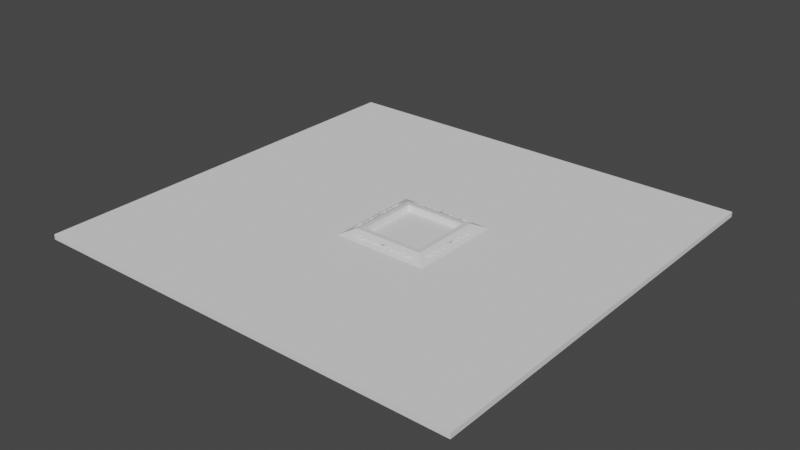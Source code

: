# Source: teleporter.blend  (saved by Blender 2.90.8; exported with 4.5.12 LTS)
import bpy
from mathutils import Matrix  # noqa: F401  (used for matrix-valued properties, if any)

bpy.ops.wm.read_factory_settings(use_empty=True)
scene = bpy.context.scene
scene.name = 'Scene'

# ---- collections
col_collection = bpy.data.collections.new('Collection'); scene.collection.children.link(col_collection)

# ---- materials (node trees are filled in below, after node groups)
mat_material = bpy.data.materials.new('Material')
mat_material.alpha_threshold = 0.0
mat_material.use_transparent_shadow = False
mat_material.line_color = (0.0, 0.0, 0.0, 1.0)

# ---- material node trees
mat_material.use_nodes = True; mat_material.node_tree.nodes.clear()
_N = mat_material.node_tree.nodes; _L = mat_material.node_tree.links
n0 = _N.new('ShaderNodeOutputMaterial'); n0.name = 'Material Output'; n0.location = (300, 300)
n1 = _N.new('ShaderNodeBsdfPrincipled'); n1.name = 'Principled BSDF'; n1.location = (10, 300)
n1.distribution = 'GGX'
n1.subsurface_method = 'BURLEY'
n1.inputs[2].default_value = 0.4
n1.inputs[3].default_value = 1.45
n1.inputs[27].default_value = (0.0, 0.0, 0.0, 1.0)
n1.inputs[28].default_value = 1.0
_L.new(n1.outputs[0], n0.inputs[0])
n0.is_active_output = True

# ---- world
world_world = bpy.data.worlds.new('World'); scene.world = world_world
world_world.use_nodes = True; world_world.node_tree.nodes.clear()
_N = world_world.node_tree.nodes; _L = world_world.node_tree.links
n0 = _N.new('ShaderNodeOutputWorld'); n0.name = 'World Output'; n0.location = (300, 300)
n1 = _N.new('ShaderNodeBackground'); n1.name = 'Background'; n1.location = (10, 300)
n1.inputs[0].default_value = (0.05088, 0.05088, 0.05088, 1.0)
_L.new(n1.outputs[0], n0.inputs[0])
n0.is_active_output = True
world_world.color = (0.05088, 0.05088, 0.05088)
world_world.use_sun_shadow = False
world_world.sun_shadow_jitter_overblur = 0.0

# ---- meshes
me_cube = bpy.data.meshes.new('Cube')
me_cube.from_pydata([(0.8372, 0.8372, -0.7182), (0.8324, 0.8324, -0.8173), (0.8372, -0.8372, -0.7182), (0.8324, -0.8324, -0.8173), (-0.8372, 0.8372, -0.7182), (-0.8324, 0.8324, -0.8173), (-0.8372, -0.8372, -0.7182), (-0.8324, -0.8324, -0.8173), (1.0, -1.0, -0.5349), (-1.0, -1.0, -0.5349), (1.0, 1.0, -0.5349), (-1.0, 1.0, -0.5349), (0.8669, -0.8669, -0.5349), (-0.8669, -0.8669, -0.5349), (0.8669, 0.8669, -0.5349), (-0.8669, 0.8669, -0.5349), (-1.0, 1.0, -1.0), (-1.0, -1.0, -1.0), (1.0, 1.0, -1.0), (1.0, -1.0, -1.0), (-0.8662, 0.8662, -1.0), (-0.8662, -0.8662, -1.0), (0.8662, 0.8662, -1.0), (0.8662, -0.8662, -1.0), (-1.0, 0.0, -1.0), (1.0, 0.0, -0.5349), (-1.0, 0.0, -0.5349), (1.0, 0.0, -1.0), (0.8669, 0.0, -0.5349), (-0.8669, 0.0, -0.5349), (0.8372, 0.0, -0.7182), (-0.8372, 0.0, -0.7182), (-0.8662, 0.0, -1.0), (0.8662, 0.0, -1.0), (-0.8324, 0.0, -0.8173), (0.8324, 0.0, -0.8173), (0.0, 1.0, -1.0), (0.0, -1.0, -0.5349), (0.0, -1.0, -1.0), (0.0, 1.0, -0.5349), (0.0, -0.8669, -0.5349), (0.0, 0.8669, -0.5349), (0.0, -0.8372, -0.7182), (0.0, 0.8372, -0.7182), (0.0, 0.8662, -1.0), (0.0, -0.8662, -1.0), (0.0, 0.8324, -0.8173), (0.0, -0.8324, -0.8173), (1.335, 1.335, -0.8333), (-1.335, -1.335, -0.8333), (1.335, -1.335, -0.8333), (-1.335, 1.335, -0.8333), (1.335, 0.0, -0.8333), (-1.335, 0.0, -0.8333), (0.0, 1.335, -0.8333), (0.0, -1.335, -0.8333), (-1.335, -1.335, -0.6874), (1.335, 1.335, -0.6874), (1.335, -1.335, -0.6874), (-1.335, 1.335, -0.6874), (1.335, 0.0, -0.6874), (-1.335, 0.0, -0.6874), (0.0, 1.335, -0.6874), (0.0, -1.335, -0.6874)], [], [(40, 13, 9, 37), (28, 12, 8, 25), (29, 15, 11, 26), (41, 14, 10, 39), (42, 6, 13, 40), (30, 2, 12, 28), (31, 4, 15, 29), (43, 0, 14, 41), (32, 21, 17, 24), (44, 20, 16, 36), (45, 23, 19, 38), (33, 22, 18, 27), (34, 7, 21, 32), (46, 5, 20, 44), (47, 3, 23, 45), (35, 1, 22, 33), (3, 35, 33, 23), (5, 34, 32, 20), (23, 33, 27, 19), (20, 32, 24, 16), (6, 31, 29, 13), (0, 30, 28, 14), (13, 29, 26, 9), (14, 28, 25, 10), (7, 47, 45, 21), (1, 46, 44, 22), (21, 45, 38, 17), (22, 44, 36, 18), (4, 43, 41, 15), (2, 42, 40, 12), (15, 41, 39, 11), (12, 40, 37, 8), (19, 50, 55, 38), (16, 51, 54, 36), (17, 49, 53, 24), (18, 48, 52, 27), (36, 54, 48, 18), (27, 52, 50, 19), (24, 53, 51, 16), (38, 55, 49, 17), (50, 58, 63, 55), (51, 59, 62, 54), (49, 56, 61, 53), (48, 57, 60, 52), (54, 62, 57, 48), (52, 60, 58, 50), (53, 61, 59, 51), (55, 63, 56, 49), (37, 9, 56, 63), (26, 11, 59, 61), (39, 10, 57, 62), (10, 25, 60, 57), (11, 39, 62, 59), (25, 8, 58, 60), (8, 37, 63, 58), (9, 26, 61, 56)])
_uv = me_cube.uv_layers.new(name='UVMap')
_uv.uv.foreach_set('vector', [0.75, 0.7334, 0.8584, 0.7334, 0.875, 0.75, 0.75, 0.75, 0.6416, 0.625, 0.6416, 0.7334, 0.625, 0.75, 0.625, 0.625, 0.8584, 0.625, 0.8584, 0.5166, 0.875, 0.5, 0.875, 0.625, 0.75, 0.5166, 0.6416, 0.5166, 0.625, 0.5, 0.75, 0.5, 0.75, 0.7297, 0.8547, 0.7297, 0.8584, 0.7334, 0.75, 0.7334, 0.6453, 0.625, 0.6453, 0.7297, 0.6416, 0.7334, 0.6416, 0.625, 0.8547, 0.625, 0.8547, 0.5203, 0.8584, 0.5166, 0.8584, 0.625, 0.75, 0.5203, 0.6453, 0.5203, 0.6416, 0.5166, 0.75, 0.5166, 0.1417, 0.625, 0.1417, 0.7333, 0.125, 0.75, 0.125, 0.625, 0.25, 0.5167, 0.1417, 0.5167, 0.125, 0.5, 0.25, 0.5, 0.25, 0.7333, 0.3583, 0.7333, 0.375, 0.75, 0.25, 0.75, 0.3583, 0.625, 0.3583, 0.5167, 0.375, 0.5, 0.375, 0.625, 0.1459, 0.625, 0.1459, 0.7291, 0.1417, 0.7333, 0.1417, 0.625, 0.25, 0.5209, 0.1459, 0.5209, 0.1417, 0.5167, 0.25, 0.5167, 0.25, 0.7291, 0.3541, 0.7291, 0.3583, 0.7333, 0.25, 0.7333, 0.3541, 0.625, 0.3541, 0.5209, 0.3583, 0.5167, 0.3583, 0.625, 0.3541, 0.7291, 0.3541, 0.625, 0.3583, 0.625, 0.3583, 0.7333, 0.1459, 0.5209, 0.1459, 0.625, 0.1417, 0.625, 0.1417, 0.5167, 0.3583, 0.7333, 0.3583, 0.625, 0.375, 0.625, 0.375, 0.75, 0.1417, 0.5167, 0.1417, 0.625, 0.125, 0.625, 0.125, 0.5, 0.8547, 0.7297, 0.8547, 0.625, 0.8584, 0.625, 0.8584, 0.7334, 0.6453, 0.5203, 0.6453, 0.625, 0.6416, 0.625, 0.6416, 0.5166, 0.8584, 0.7334, 0.8584, 0.625, 0.875, 0.625, 0.875, 0.75, 0.6416, 0.5166, 0.6416, 0.625, 0.625, 0.625, 0.625, 0.5, 0.1459, 0.7291, 0.25, 0.7291, 0.25, 0.7333, 0.1417, 0.7333, 0.3541, 0.5209, 0.25, 0.5209, 0.25, 0.5167, 0.3583, 0.5167, 0.1417, 0.7333, 0.25, 0.7333, 0.25, 0.75, 0.125, 0.75, 0.3583, 0.5167, 0.25, 0.5167, 0.25, 0.5, 0.375, 0.5, 0.8547, 0.5203, 0.75, 0.5203, 0.75, 0.5166, 0.8584, 0.5166, 0.6453, 0.7297, 0.75, 0.7297, 0.75, 0.7334, 0.6416, 0.7334, 0.8584, 0.5166, 0.75, 0.5166, 0.75, 0.5, 0.875, 0.5, 0.6416, 0.7334, 0.75, 0.7334, 0.75, 0.75, 0.625, 0.75, 0.375, 0.75, 0.4744, 0.75, 0.4744, 0.875, 0.375, 0.875, 0.375, 0.25, 0.4744, 0.25, 0.4744, 0.375, 0.375, 0.375, 0.375, 0.0, 0.4744, 0.0, 0.4744, 0.125, 0.375, 0.125, 0.375, 0.5, 0.4744, 0.5, 0.4744, 0.625, 0.375, 0.625, 0.375, 0.375, 0.4744, 0.375, 0.4744, 0.5, 0.375, 0.5, 0.375, 0.625, 0.4744, 0.625, 0.4744, 0.75, 0.375, 0.75, 0.375, 0.125, 0.4744, 0.125, 0.4744, 0.25, 0.375, 0.25, 0.375, 0.875, 0.4744, 0.875, 0.4744, 1.0, 0.375, 1.0, 0.4744, 0.75, 0.5332, 0.75, 0.5332, 0.875, 0.4744, 0.875, 0.4744, 0.25, 0.5332, 0.25, 0.5332, 0.375, 0.4744, 0.375, 0.4744, 0.0, 0.5332, 0.0, 0.5332, 0.125, 0.4744, 0.125, 0.4744, 0.5, 0.5332, 0.5, 0.5332, 0.625, 0.4744, 0.625, 0.4744, 0.375, 0.5332, 0.375, 0.5332, 0.5, 0.4744, 0.5, 0.4744, 0.625, 0.5332, 0.625, 0.5332, 0.75, 0.4744, 0.75, 0.4744, 0.125, 0.5332, 0.125, 0.5332, 0.25, 0.4744, 0.25, 0.4744, 0.875, 0.5332, 0.875, 0.5332, 1.0, 0.4744, 1.0, 0.625, 0.875, 0.625, 1.0, 0.5332, 1.0, 0.5332, 0.875, 0.625, 0.125, 0.625, 0.25, 0.5332, 0.25, 0.5332, 0.125, 0.625, 0.375, 0.625, 0.5, 0.5332, 0.5, 0.5332, 0.375, 0.625, 0.5, 0.625, 0.625, 0.5332, 0.625, 0.5332, 0.5, 0.625, 0.25, 0.625, 0.375, 0.5332, 0.375, 0.5332, 0.25, 0.625, 0.625, 0.625, 0.75, 0.5332, 0.75, 0.5332, 0.625, 0.625, 0.75, 0.625, 0.875, 0.5332, 0.875, 0.5332, 0.75, 0.625, 0.0, 0.625, 0.125, 0.5332, 0.125, 0.5332, 0.0])
me_cube.materials.append(mat_material)
me_cube.use_remesh_preserve_volume = False
me_cube.use_remesh_preserve_attributes = False
me_cube.use_mirror_vertex_groups = False
me_cube.update()
me_cube_001 = bpy.data.meshes.new('Cube.001')
me_cube_001.from_pydata([(0.0009035, -2.003, -1.932), (0.0009035, -2.003, -1.743), (0.0009035, -0.003206, -1.932), (0.0009035, -0.003206, -1.743), (2.001, -2.003, -1.932), (2.001, -2.003, -1.743), (2.001, -0.003206, -1.932), (2.001, -0.003206, -1.743)], [], [(0, 1, 3, 2), (2, 3, 7, 6), (6, 7, 5, 4), (4, 5, 1, 0), (2, 6, 4, 0), (7, 3, 1, 5)])
_uv = me_cube_001.uv_layers.new(name='UVMap')
_uv.uv.foreach_set('vector', [0.375, 0.0, 0.625, 0.0, 0.625, 0.25, 0.375, 0.25, 0.375, 0.25, 0.625, 0.25, 0.625, 0.5, 0.375, 0.5, 0.375, 0.5, 0.625, 0.5, 0.625, 0.75, 0.375, 0.75, 0.375, 0.75, 0.625, 0.75, 0.625, 1.0, 0.375, 1.0, 0.125, 0.5, 0.375, 0.5, 0.375, 0.75, 0.125, 0.75, 0.625, 0.5, 0.875, 0.5, 0.875, 0.75, 0.625, 0.75])
me_cube_001.use_remesh_fix_poles = True
me_cube_001.use_remesh_preserve_attributes = False
me_cube_001.use_mirror_vertex_groups = False
me_cube_001.update()
me_cube_002 = bpy.data.meshes.new('Cube.002')
me_cube_002.from_pydata([(0.0009035, -2.003, -1.932), (0.0009035, -2.003, -1.743), (0.0009035, -0.003206, -1.932), (0.0009035, -0.003206, -1.743), (2.001, -2.003, -1.932), (2.001, -2.003, -1.743), (2.001, -0.003206, -1.932), (2.001, -0.003206, -1.743)], [], [(0, 1, 3, 2), (2, 3, 7, 6), (6, 7, 5, 4), (4, 5, 1, 0), (2, 6, 4, 0), (7, 3, 1, 5)])
_uv = me_cube_002.uv_layers.new(name='UVMap')
_uv.uv.foreach_set('vector', [0.375, 0.0, 0.625, 0.0, 0.625, 0.25, 0.375, 0.25, 0.375, 0.25, 0.625, 0.25, 0.625, 0.5, 0.375, 0.5, 0.375, 0.5, 0.625, 0.5, 0.625, 0.75, 0.375, 0.75, 0.375, 0.75, 0.625, 0.75, 0.625, 1.0, 0.375, 1.0, 0.125, 0.5, 0.375, 0.5, 0.375, 0.75, 0.125, 0.75, 0.625, 0.5, 0.875, 0.5, 0.875, 0.75, 0.625, 0.75])
me_cube_002.use_remesh_fix_poles = True
me_cube_002.use_remesh_preserve_attributes = False
me_cube_002.use_mirror_vertex_groups = False
me_cube_002.update()
me_cube_003 = bpy.data.meshes.new('Cube.003')
me_cube_003.from_pydata([(0.0009035, -2.003, -1.932), (0.0009035, -2.003, -1.743), (0.0009035, -0.003206, -1.932), (0.0009035, -0.003206, -1.743), (2.001, -2.003, -1.932), (2.001, -2.003, -1.743), (2.001, -0.003206, -1.932), (2.001, -0.003206, -1.743)], [], [(0, 1, 3, 2), (2, 3, 7, 6), (6, 7, 5, 4), (4, 5, 1, 0), (2, 6, 4, 0), (7, 3, 1, 5)])
_uv = me_cube_003.uv_layers.new(name='UVMap')
_uv.uv.foreach_set('vector', [0.375, 0.0, 0.625, 0.0, 0.625, 0.25, 0.375, 0.25, 0.375, 0.25, 0.625, 0.25, 0.625, 0.5, 0.375, 0.5, 0.375, 0.5, 0.625, 0.5, 0.625, 0.75, 0.375, 0.75, 0.375, 0.75, 0.625, 0.75, 0.625, 1.0, 0.375, 1.0, 0.125, 0.5, 0.375, 0.5, 0.375, 0.75, 0.125, 0.75, 0.625, 0.5, 0.875, 0.5, 0.875, 0.75, 0.625, 0.75])
me_cube_003.use_remesh_fix_poles = True
me_cube_003.use_remesh_preserve_attributes = False
me_cube_003.use_mirror_vertex_groups = False
me_cube_003.update()
me_cube_004 = bpy.data.meshes.new('Cube.004')
me_cube_004.from_pydata([(0.0009035, -2.003, -1.932), (0.0009035, -2.003, -1.743), (0.0009035, -0.003206, -1.932), (0.0009035, -0.003206, -1.743), (2.001, -2.003, -1.932), (2.001, -2.003, -1.743), (2.001, -0.003206, -1.932), (2.001, -0.003206, -1.743)], [], [(0, 1, 3, 2), (2, 3, 7, 6), (6, 7, 5, 4), (4, 5, 1, 0), (2, 6, 4, 0), (7, 3, 1, 5)])
_uv = me_cube_004.uv_layers.new(name='UVMap')
_uv.uv.foreach_set('vector', [0.375, 0.0, 0.625, 0.0, 0.625, 0.25, 0.375, 0.25, 0.375, 0.25, 0.625, 0.25, 0.625, 0.5, 0.375, 0.5, 0.375, 0.5, 0.625, 0.5, 0.625, 0.75, 0.375, 0.75, 0.375, 0.75, 0.625, 0.75, 0.625, 1.0, 0.375, 1.0, 0.125, 0.5, 0.375, 0.5, 0.375, 0.75, 0.125, 0.75, 0.625, 0.5, 0.875, 0.5, 0.875, 0.75, 0.625, 0.75])
me_cube_004.use_remesh_fix_poles = True
me_cube_004.use_remesh_preserve_attributes = False
me_cube_004.use_mirror_vertex_groups = False
me_cube_004.update()
me_cube_005 = bpy.data.meshes.new('Cube.005')
me_cube_005.from_pydata([(-1.0, -0.199, -1.0), (-1.0, -0.199, 1.0), (-1.0, 1.0, -1.0), (-1.0, 1.0, 1.0), (1.0, -0.199, -1.0), (1.0, -0.199, 1.0), (1.0, 1.0, -1.0), (1.0, 1.0, 1.0), (-0.9141, 1.966, 1.0), (-0.9141, 1.966, -1.0), (0.9141, 1.732, -1.0), (0.9141, 1.732, 1.0), (0.4164, 2.831, 1.0), (0.4164, 2.831, -1.0), (2.244, 2.597, -1.0), (2.244, 2.597, 1.0), (1.076, 3.2, 1.0), (1.076, 3.2, -1.0), (3.076, 3.198, -1.0), (3.076, 3.198, 1.0), (1.254, 3.448, 1.0), (1.254, 3.448, -1.0), (2.91, 3.772, -1.0), (2.91, 3.772, 1.0), (-1.619, 4.711, 1.0), (-1.619, 4.711, -1.0), (0.3412, 4.826, -1.0), (0.3412, 4.826, 1.0), (-2.21, 5.753, 1.0), (-2.21, 5.753, -1.0), (-0.3209, 5.563, -1.0), (-0.3209, 5.563, 1.0), (-1.058, 7.19, 1.0), (-1.058, 7.19, -1.0), (0.5728, 6.856, -1.0), (0.5728, 6.856, 1.0), (0.9786, 7.955, 1.22), (0.8171, 7.96, -0.7604), (2.703, 7.785, -1.22), (2.865, 7.78, 0.7604), (1.708, 8.565, 1.102), (1.551, 8.553, -0.8789), (3.529, 8.585, -1.339), (3.686, 8.597, 0.6419), (1.589, 9.255, 0.9804), (1.448, 9.231, -1.0), (3.331, 9.409, -1.46), (3.472, 9.433, 0.5204), (0.2994, 10.42, 0.7713), (0.192, 10.38, -1.21), (1.772, 10.73, -1.67), (1.879, 10.76, 0.3113), (-2.366, 11.42, 0.5682), (-2.473, 11.39, -1.413), (-0.8938, 11.73, -1.873), (-0.7863, 11.77, 0.1083), (1.0, -0.199, -1.0), (1.0, -0.199, 1.0), (1.0, 1.0, -1.0), (1.0, 1.0, 1.0), (-1.0, -0.199, -1.0), (-1.0, -0.199, 1.0), (-1.0, 1.0, -1.0), (-1.0, 1.0, 1.0), (0.9141, 1.966, 1.0), (0.9141, 1.966, -1.0), (-0.9141, 1.732, -1.0), (-0.9141, 1.732, 1.0), (-0.4164, 2.831, 1.0), (-0.4164, 2.831, -1.0), (-2.244, 2.597, -1.0), (-2.244, 2.597, 1.0), (-1.076, 3.2, 1.0), (-1.076, 3.2, -1.0), (-3.076, 3.198, -1.0), (-3.076, 3.198, 1.0), (-1.254, 3.448, 1.0), (-1.254, 3.448, -1.0), (-2.91, 3.772, -1.0), (-2.91, 3.772, 1.0), (1.619, 4.711, 1.0), (1.619, 4.711, -1.0), (-0.3412, 4.826, -1.0), (-0.3412, 4.826, 1.0), (2.21, 5.753, 1.0), (2.21, 5.753, -1.0), (0.3209, 5.563, -1.0), (0.3209, 5.563, 1.0), (1.058, 7.19, 1.0), (1.058, 7.19, -1.0), (-0.5728, 6.856, -1.0), (-0.5728, 6.856, 1.0), (-0.9786, 7.955, 1.22), (-0.8171, 7.96, -0.7604), (-2.703, 7.785, -1.22), (-2.865, 7.78, 0.7604), (-1.708, 8.565, 1.102), (-1.551, 8.553, -0.8789), (-3.529, 8.585, -1.339), (-3.686, 8.597, 0.6419), (-1.589, 9.255, 0.9804), (-1.448, 9.231, -1.0), (-3.331, 9.409, -1.46), (-3.472, 9.433, 0.5204), (-0.2994, 10.42, 0.7713), (-0.192, 10.38, -1.21), (-1.772, 10.73, -1.67), (-1.879, 10.76, 0.3113), (2.366, 11.42, 0.5682), (2.473, 11.39, -1.413), (0.8938, 11.73, -1.873), (0.7863, 11.77, 0.1083), (-1.0, 0.199, -1.0), (-1.0, 0.199, 1.0), (-1.0, -1.0, -1.0), (-1.0, -1.0, 1.0), (1.0, 0.199, -1.0), (1.0, 0.199, 1.0), (1.0, -1.0, -1.0), (1.0, -1.0, 1.0), (-0.9141, -1.966, 1.0), (-0.9141, -1.966, -1.0), (0.9141, -1.732, -1.0), (0.9141, -1.732, 1.0), (0.4164, -2.831, 1.0), (0.4164, -2.831, -1.0), (2.244, -2.597, -1.0), (2.244, -2.597, 1.0), (1.076, -3.2, 1.0), (1.076, -3.2, -1.0), (3.076, -3.198, -1.0), (3.076, -3.198, 1.0), (1.254, -3.448, 1.0), (1.254, -3.448, -1.0), (2.91, -3.772, -1.0), (2.91, -3.772, 1.0), (-1.619, -4.711, 1.0), (-1.619, -4.711, -1.0), (0.3412, -4.826, -1.0), (0.3412, -4.826, 1.0), (-2.21, -5.753, 1.0), (-2.21, -5.753, -1.0), (-0.3209, -5.563, -1.0), (-0.3209, -5.563, 1.0), (-1.058, -7.19, 1.0), (-1.058, -7.19, -1.0), (0.5728, -6.856, -1.0), (0.5728, -6.856, 1.0), (0.9786, -7.955, 1.22), (0.8171, -7.96, -0.7604), (2.703, -7.785, -1.22), (2.865, -7.78, 0.7604), (1.708, -8.565, 1.102), (1.551, -8.553, -0.8789), (3.529, -8.585, -1.339), (3.686, -8.597, 0.6419), (1.589, -9.255, 0.9804), (1.448, -9.231, -1.0), (3.331, -9.409, -1.46), (3.472, -9.433, 0.5204), (0.2994, -10.42, 0.7713), (0.192, -10.38, -1.21), (1.772, -10.73, -1.67), (1.879, -10.76, 0.3113), (-2.366, -11.42, 0.5682), (-2.473, -11.39, -1.413), (-0.8938, -11.73, -1.873), (-0.7863, -11.77, 0.1083), (1.0, 0.199, -1.0), (1.0, 0.199, 1.0), (1.0, -1.0, -1.0), (1.0, -1.0, 1.0), (-1.0, 0.199, -1.0), (-1.0, 0.199, 1.0), (-1.0, -1.0, -1.0), (-1.0, -1.0, 1.0), (0.9141, -1.966, 1.0), (0.9141, -1.966, -1.0), (-0.9141, -1.732, -1.0), (-0.9141, -1.732, 1.0), (-0.4164, -2.831, 1.0), (-0.4164, -2.831, -1.0), (-2.244, -2.597, -1.0), (-2.244, -2.597, 1.0), (-1.076, -3.2, 1.0), (-1.076, -3.2, -1.0), (-3.076, -3.198, -1.0), (-3.076, -3.198, 1.0), (-1.254, -3.448, 1.0), (-1.254, -3.448, -1.0), (-2.91, -3.772, -1.0), (-2.91, -3.772, 1.0), (1.619, -4.711, 1.0), (1.619, -4.711, -1.0), (-0.3412, -4.826, -1.0), (-0.3412, -4.826, 1.0), (2.21, -5.753, 1.0), (2.21, -5.753, -1.0), (0.3209, -5.563, -1.0), (0.3209, -5.563, 1.0), (1.058, -7.19, 1.0), (1.058, -7.19, -1.0), (-0.5728, -6.856, -1.0), (-0.5728, -6.856, 1.0), (-0.9786, -7.955, 1.22), (-0.8171, -7.96, -0.7604), (-2.703, -7.785, -1.22), (-2.865, -7.78, 0.7604), (-1.708, -8.565, 1.102), (-1.551, -8.553, -0.8789), (-3.529, -8.585, -1.339), (-3.686, -8.597, 0.6419), (-1.589, -9.255, 0.9804), (-1.448, -9.231, -1.0), (-3.331, -9.409, -1.46), (-3.472, -9.433, 0.5204), (-0.2994, -10.42, 0.7713), (-0.192, -10.38, -1.21), (-1.772, -10.73, -1.67), (-1.879, -10.76, 0.3113), (2.366, -11.42, 0.5682), (2.473, -11.39, -1.413), (0.8938, -11.73, -1.873), (0.7863, -11.77, 0.1083)], [], [(0, 1, 3, 2), (7, 6, 10, 11), (6, 7, 5, 4), (4, 5, 1, 0), (2, 6, 4, 0), (7, 3, 1, 5), (11, 10, 14, 15), (6, 2, 9, 10), (3, 7, 11, 8), (2, 3, 8, 9), (12, 15, 19, 16), (10, 9, 13, 14), (8, 11, 15, 12), (9, 8, 12, 13), (17, 16, 20, 21), (13, 12, 16, 17), (15, 14, 18, 19), (14, 13, 17, 18), (23, 22, 26, 27), (19, 18, 22, 23), (18, 17, 21, 22), (16, 19, 23, 20), (24, 27, 31, 28), (22, 21, 25, 26), (20, 23, 27, 24), (21, 20, 24, 25), (31, 30, 34, 35), (25, 24, 28, 29), (27, 26, 30, 31), (26, 25, 29, 30), (34, 33, 37, 38), (30, 29, 33, 34), (28, 31, 35, 32), (29, 28, 32, 33), (36, 39, 43, 40), (32, 35, 39, 36), (33, 32, 36, 37), (35, 34, 38, 39), (43, 42, 46, 47), (37, 36, 40, 41), (39, 38, 42, 43), (38, 37, 41, 42), (44, 47, 51, 48), (42, 41, 45, 46), (40, 43, 47, 44), (41, 40, 44, 45), (48, 51, 55, 52), (45, 44, 48, 49), (47, 46, 50, 51), (46, 45, 49, 50), (53, 52, 55, 54), (49, 48, 52, 53), (51, 50, 54, 55), (50, 49, 53, 54), (56, 58, 59, 57), (63, 67, 66, 62), (62, 60, 61, 63), (60, 56, 57, 61), (58, 56, 60, 62), (63, 61, 57, 59), (67, 71, 70, 66), (62, 66, 65, 58), (59, 64, 67, 63), (58, 65, 64, 59), (68, 72, 75, 71), (66, 70, 69, 65), (64, 68, 71, 67), (65, 69, 68, 64), (73, 77, 76, 72), (69, 73, 72, 68), (71, 75, 74, 70), (70, 74, 73, 69), (79, 83, 82, 78), (75, 79, 78, 74), (74, 78, 77, 73), (72, 76, 79, 75), (80, 84, 87, 83), (78, 82, 81, 77), (76, 80, 83, 79), (77, 81, 80, 76), (87, 91, 90, 86), (81, 85, 84, 80), (83, 87, 86, 82), (82, 86, 85, 81), (90, 94, 93, 89), (86, 90, 89, 85), (84, 88, 91, 87), (85, 89, 88, 84), (92, 96, 99, 95), (88, 92, 95, 91), (89, 93, 92, 88), (91, 95, 94, 90), (99, 103, 102, 98), (93, 97, 96, 92), (95, 99, 98, 94), (94, 98, 97, 93), (100, 104, 107, 103), (98, 102, 101, 97), (96, 100, 103, 99), (97, 101, 100, 96), (104, 108, 111, 107), (101, 105, 104, 100), (103, 107, 106, 102), (102, 106, 105, 101), (109, 110, 111, 108), (105, 109, 108, 104), (107, 111, 110, 106), (106, 110, 109, 105), (112, 114, 115, 113), (119, 123, 122, 118), (118, 116, 117, 119), (116, 112, 113, 117), (114, 112, 116, 118), (119, 117, 113, 115), (123, 127, 126, 122), (118, 122, 121, 114), (115, 120, 123, 119), (114, 121, 120, 115), (124, 128, 131, 127), (122, 126, 125, 121), (120, 124, 127, 123), (121, 125, 124, 120), (129, 133, 132, 128), (125, 129, 128, 124), (127, 131, 130, 126), (126, 130, 129, 125), (135, 139, 138, 134), (131, 135, 134, 130), (130, 134, 133, 129), (128, 132, 135, 131), (136, 140, 143, 139), (134, 138, 137, 133), (132, 136, 139, 135), (133, 137, 136, 132), (143, 147, 146, 142), (137, 141, 140, 136), (139, 143, 142, 138), (138, 142, 141, 137), (146, 150, 149, 145), (142, 146, 145, 141), (140, 144, 147, 143), (141, 145, 144, 140), (148, 152, 155, 151), (144, 148, 151, 147), (145, 149, 148, 144), (147, 151, 150, 146), (155, 159, 158, 154), (149, 153, 152, 148), (151, 155, 154, 150), (150, 154, 153, 149), (156, 160, 163, 159), (154, 158, 157, 153), (152, 156, 159, 155), (153, 157, 156, 152), (160, 164, 167, 163), (157, 161, 160, 156), (159, 163, 162, 158), (158, 162, 161, 157), (165, 166, 167, 164), (161, 165, 164, 160), (163, 167, 166, 162), (162, 166, 165, 161), (168, 169, 171, 170), (175, 174, 178, 179), (174, 175, 173, 172), (172, 173, 169, 168), (170, 174, 172, 168), (175, 171, 169, 173), (179, 178, 182, 183), (174, 170, 177, 178), (171, 175, 179, 176), (170, 171, 176, 177), (180, 183, 187, 184), (178, 177, 181, 182), (176, 179, 183, 180), (177, 176, 180, 181), (185, 184, 188, 189), (181, 180, 184, 185), (183, 182, 186, 187), (182, 181, 185, 186), (191, 190, 194, 195), (187, 186, 190, 191), (186, 185, 189, 190), (184, 187, 191, 188), (192, 195, 199, 196), (190, 189, 193, 194), (188, 191, 195, 192), (189, 188, 192, 193), (199, 198, 202, 203), (193, 192, 196, 197), (195, 194, 198, 199), (194, 193, 197, 198), (202, 201, 205, 206), (198, 197, 201, 202), (196, 199, 203, 200), (197, 196, 200, 201), (204, 207, 211, 208), (200, 203, 207, 204), (201, 200, 204, 205), (203, 202, 206, 207), (211, 210, 214, 215), (205, 204, 208, 209), (207, 206, 210, 211), (206, 205, 209, 210), (212, 215, 219, 216), (210, 209, 213, 214), (208, 211, 215, 212), (209, 208, 212, 213), (216, 219, 223, 220), (213, 212, 216, 217), (215, 214, 218, 219), (214, 213, 217, 218), (221, 220, 223, 222), (217, 216, 220, 221), (219, 218, 222, 223), (218, 217, 221, 222)])
_k = {(0, 1): 1.0, (4, 5): 1.0, (0, 4): 1.0, (1, 5): 1.0, (56, 57): 1.0, (60, 61): 1.0, (56, 60): 1.0, (57, 61): 1.0, (112, 113): 1.0, (116, 117): 1.0, (112, 116): 1.0, (113, 117): 1.0, (168, 169): 1.0, (172, 173): 1.0, (168, 172): 1.0, (169, 173): 1.0}
me_cube_005.attributes.new('crease_edge', 'FLOAT', 'EDGE').data.foreach_set('value', [_k.get((min(e.vertices), max(e.vertices)), 0.0) for e in me_cube_005.edges])
_uv = me_cube_005.uv_layers.new(name='UVMap')
_uv.uv.foreach_set('vector', [0.375, 0.0, 0.625, 0.0, 0.625, 0.25, 0.375, 0.25, 0.625, 0.5, 0.375, 0.5, 0.375, 0.5, 0.625, 0.5, 0.375, 0.5, 0.625, 0.5, 0.625, 0.75, 0.375, 0.75, 0.375, 0.75, 0.625, 0.75, 0.625, 1.0, 0.375, 1.0, 0.125, 0.5, 0.375, 0.5, 0.375, 0.75, 0.125, 0.75, 0.625, 0.5, 0.875, 0.5, 0.875, 0.75, 0.625, 0.75, 0.625, 0.5, 0.375, 0.5, 0.375, 0.5, 0.625, 0.5, 0.375, 0.5, 0.125, 0.5, 0.125, 0.5, 0.375, 0.5, 0.875, 0.5, 0.625, 0.5, 0.625, 0.5, 0.875, 0.5, 0.375, 0.25, 0.625, 0.25, 0.625, 0.25, 0.375, 0.25, 0.875, 0.5, 0.625, 0.5, 0.625, 0.5, 0.875, 0.5, 0.375, 0.5, 0.125, 0.5, 0.125, 0.5, 0.375, 0.5, 0.875, 0.5, 0.625, 0.5, 0.625, 0.5, 0.875, 0.5, 0.375, 0.25, 0.625, 0.25, 0.625, 0.25, 0.375, 0.25, 0.375, 0.25, 0.625, 0.25, 0.625, 0.25, 0.375, 0.25, 0.375, 0.25, 0.625, 0.25, 0.625, 0.25, 0.375, 0.25, 0.625, 0.5, 0.375, 0.5, 0.375, 0.5, 0.625, 0.5, 0.375, 0.5, 0.125, 0.5, 0.125, 0.5, 0.375, 0.5, 0.625, 0.5, 0.375, 0.5, 0.375, 0.5, 0.625, 0.5, 0.625, 0.5, 0.375, 0.5, 0.375, 0.5, 0.625, 0.5, 0.375, 0.5, 0.125, 0.5, 0.125, 0.5, 0.375, 0.5, 0.875, 0.5, 0.625, 0.5, 0.625, 0.5, 0.875, 0.5, 0.875, 0.5, 0.625, 0.5, 0.625, 0.5, 0.875, 0.5, 0.375, 0.5, 0.125, 0.5, 0.125, 0.5, 0.375, 0.5, 0.875, 0.5, 0.625, 0.5, 0.625, 0.5, 0.875, 0.5, 0.375, 0.25, 0.625, 0.25, 0.625, 0.25, 0.375, 0.25, 0.625, 0.5, 0.375, 0.5, 0.375, 0.5, 0.625, 0.5, 0.375, 0.25, 0.625, 0.25, 0.625, 0.25, 0.375, 0.25, 0.625, 0.5, 0.375, 0.5, 0.375, 0.5, 0.625, 0.5, 0.375, 0.5, 0.125, 0.5, 0.125, 0.5, 0.375, 0.5, 0.375, 0.5, 0.125, 0.5, 0.125, 0.5, 0.375, 0.5, 0.375, 0.5, 0.125, 0.5, 0.125, 0.5, 0.375, 0.5, 0.875, 0.5, 0.625, 0.5, 0.625, 0.5, 0.875, 0.5, 0.375, 0.25, 0.625, 0.25, 0.625, 0.25, 0.375, 0.25, 0.875, 0.5, 0.625, 0.5, 0.625, 0.5, 0.875, 0.5, 0.875, 0.5, 0.625, 0.5, 0.625, 0.5, 0.875, 0.5, 0.375, 0.25, 0.625, 0.25, 0.625, 0.25, 0.375, 0.25, 0.625, 0.5, 0.375, 0.5, 0.375, 0.5, 0.625, 0.5, 0.625, 0.5, 0.375, 0.5, 0.375, 0.5, 0.625, 0.5, 0.375, 0.25, 0.625, 0.25, 0.625, 0.25, 0.375, 0.25, 0.625, 0.5, 0.375, 0.5, 0.375, 0.5, 0.625, 0.5, 0.375, 0.5, 0.125, 0.5, 0.125, 0.5, 0.375, 0.5, 0.875, 0.5, 0.625, 0.5, 0.625, 0.5, 0.875, 0.5, 0.375, 0.5, 0.125, 0.5, 0.125, 0.5, 0.375, 0.5, 0.875, 0.5, 0.625, 0.5, 0.625, 0.5, 0.875, 0.5, 0.375, 0.25, 0.625, 0.25, 0.625, 0.25, 0.375, 0.25, 0.875, 0.5, 0.625, 0.5, 0.625, 0.5, 0.875, 0.5, 0.375, 0.25, 0.625, 0.25, 0.625, 0.25, 0.375, 0.25, 0.625, 0.5, 0.375, 0.5, 0.375, 0.5, 0.625, 0.5, 0.375, 0.5, 0.125, 0.5, 0.125, 0.5, 0.375, 0.5, 0.375, 0.25, 0.625, 0.25, 0.625, 0.5, 0.375, 0.5, 0.375, 0.25, 0.625, 0.25, 0.625, 0.25, 0.375, 0.25, 0.625, 0.5, 0.375, 0.5, 0.375, 0.5, 0.625, 0.5, 0.375, 0.5, 0.125, 0.5, 0.125, 0.5, 0.375, 0.5, 0.375, 0.0, 0.375, 0.25, 0.625, 0.25, 0.625, 0.0, 0.625, 0.5, 0.625, 0.5, 0.375, 0.5, 0.375, 0.5, 0.375, 0.5, 0.375, 0.75, 0.625, 0.75, 0.625, 0.5, 0.375, 0.75, 0.375, 1.0, 0.625, 1.0, 0.625, 0.75, 0.125, 0.5, 0.125, 0.75, 0.375, 0.75, 0.375, 0.5, 0.625, 0.5, 0.625, 0.75, 0.875, 0.75, 0.875, 0.5, 0.625, 0.5, 0.625, 0.5, 0.375, 0.5, 0.375, 0.5, 0.375, 0.5, 0.375, 0.5, 0.125, 0.5, 0.125, 0.5, 0.875, 0.5, 0.875, 0.5, 0.625, 0.5, 0.625, 0.5, 0.375, 0.25, 0.375, 0.25, 0.625, 0.25, 0.625, 0.25, 0.875, 0.5, 0.875, 0.5, 0.625, 0.5, 0.625, 0.5, 0.375, 0.5, 0.375, 0.5, 0.125, 0.5, 0.125, 0.5, 0.875, 0.5, 0.875, 0.5, 0.625, 0.5, 0.625, 0.5, 0.375, 0.25, 0.375, 0.25, 0.625, 0.25, 0.625, 0.25, 0.375, 0.25, 0.375, 0.25, 0.625, 0.25, 0.625, 0.25, 0.375, 0.25, 0.375, 0.25, 0.625, 0.25, 0.625, 0.25, 0.625, 0.5, 0.625, 0.5, 0.375, 0.5, 0.375, 0.5, 0.375, 0.5, 0.375, 0.5, 0.125, 0.5, 0.125, 0.5, 0.625, 0.5, 0.625, 0.5, 0.375, 0.5, 0.375, 0.5, 0.625, 0.5, 0.625, 0.5, 0.375, 0.5, 0.375, 0.5, 0.375, 0.5, 0.375, 0.5, 0.125, 0.5, 0.125, 0.5, 0.875, 0.5, 0.875, 0.5, 0.625, 0.5, 0.625, 0.5, 0.875, 0.5, 0.875, 0.5, 0.625, 0.5, 0.625, 0.5, 0.375, 0.5, 0.375, 0.5, 0.125, 0.5, 0.125, 0.5, 0.875, 0.5, 0.875, 0.5, 0.625, 0.5, 0.625, 0.5, 0.375, 0.25, 0.375, 0.25, 0.625, 0.25, 0.625, 0.25, 0.625, 0.5, 0.625, 0.5, 0.375, 0.5, 0.375, 0.5, 0.375, 0.25, 0.375, 0.25, 0.625, 0.25, 0.625, 0.25, 0.625, 0.5, 0.625, 0.5, 0.375, 0.5, 0.375, 0.5, 0.375, 0.5, 0.375, 0.5, 0.125, 0.5, 0.125, 0.5, 0.375, 0.5, 0.375, 0.5, 0.125, 0.5, 0.125, 0.5, 0.375, 0.5, 0.375, 0.5, 0.125, 0.5, 0.125, 0.5, 0.875, 0.5, 0.875, 0.5, 0.625, 0.5, 0.625, 0.5, 0.375, 0.25, 0.375, 0.25, 0.625, 0.25, 0.625, 0.25, 0.875, 0.5, 0.875, 0.5, 0.625, 0.5, 0.625, 0.5, 0.875, 0.5, 0.875, 0.5, 0.625, 0.5, 0.625, 0.5, 0.375, 0.25, 0.375, 0.25, 0.625, 0.25, 0.625, 0.25, 0.625, 0.5, 0.625, 0.5, 0.375, 0.5, 0.375, 0.5, 0.625, 0.5, 0.625, 0.5, 0.375, 0.5, 0.375, 0.5, 0.375, 0.25, 0.375, 0.25, 0.625, 0.25, 0.625, 0.25, 0.625, 0.5, 0.625, 0.5, 0.375, 0.5, 0.375, 0.5, 0.375, 0.5, 0.375, 0.5, 0.125, 0.5, 0.125, 0.5, 0.875, 0.5, 0.875, 0.5, 0.625, 0.5, 0.625, 0.5, 0.375, 0.5, 0.375, 0.5, 0.125, 0.5, 0.125, 0.5, 0.875, 0.5, 0.875, 0.5, 0.625, 0.5, 0.625, 0.5, 0.375, 0.25, 0.375, 0.25, 0.625, 0.25, 0.625, 0.25, 0.875, 0.5, 0.875, 0.5, 0.625, 0.5, 0.625, 0.5, 0.375, 0.25, 0.375, 0.25, 0.625, 0.25, 0.625, 0.25, 0.625, 0.5, 0.625, 0.5, 0.375, 0.5, 0.375, 0.5, 0.375, 0.5, 0.375, 0.5, 0.125, 0.5, 0.125, 0.5, 0.375, 0.25, 0.375, 0.5, 0.625, 0.5, 0.625, 0.25, 0.375, 0.25, 0.375, 0.25, 0.625, 0.25, 0.625, 0.25, 0.625, 0.5, 0.625, 0.5, 0.375, 0.5, 0.375, 0.5, 0.375, 0.5, 0.375, 0.5, 0.125, 0.5, 0.125, 0.5, 0.375, 0.0, 0.375, 0.25, 0.625, 0.25, 0.625, 0.0, 0.625, 0.5, 0.625, 0.5, 0.375, 0.5, 0.375, 0.5, 0.375, 0.5, 0.375, 0.75, 0.625, 0.75, 0.625, 0.5, 0.375, 0.75, 0.375, 1.0, 0.625, 1.0, 0.625, 0.75, 0.125, 0.5, 0.125, 0.75, 0.375, 0.75, 0.375, 0.5, 0.625, 0.5, 0.625, 0.75, 0.875, 0.75, 0.875, 0.5, 0.625, 0.5, 0.625, 0.5, 0.375, 0.5, 0.375, 0.5, 0.375, 0.5, 0.375, 0.5, 0.125, 0.5, 0.125, 0.5, 0.875, 0.5, 0.875, 0.5, 0.625, 0.5, 0.625, 0.5, 0.375, 0.25, 0.375, 0.25, 0.625, 0.25, 0.625, 0.25, 0.875, 0.5, 0.875, 0.5, 0.625, 0.5, 0.625, 0.5, 0.375, 0.5, 0.375, 0.5, 0.125, 0.5, 0.125, 0.5, 0.875, 0.5, 0.875, 0.5, 0.625, 0.5, 0.625, 0.5, 0.375, 0.25, 0.375, 0.25, 0.625, 0.25, 0.625, 0.25, 0.375, 0.25, 0.375, 0.25, 0.625, 0.25, 0.625, 0.25, 0.375, 0.25, 0.375, 0.25, 0.625, 0.25, 0.625, 0.25, 0.625, 0.5, 0.625, 0.5, 0.375, 0.5, 0.375, 0.5, 0.375, 0.5, 0.375, 0.5, 0.125, 0.5, 0.125, 0.5, 0.625, 0.5, 0.625, 0.5, 0.375, 0.5, 0.375, 0.5, 0.625, 0.5, 0.625, 0.5, 0.375, 0.5, 0.375, 0.5, 0.375, 0.5, 0.375, 0.5, 0.125, 0.5, 0.125, 0.5, 0.875, 0.5, 0.875, 0.5, 0.625, 0.5, 0.625, 0.5, 0.875, 0.5, 0.875, 0.5, 0.625, 0.5, 0.625, 0.5, 0.375, 0.5, 0.375, 0.5, 0.125, 0.5, 0.125, 0.5, 0.875, 0.5, 0.875, 0.5, 0.625, 0.5, 0.625, 0.5, 0.375, 0.25, 0.375, 0.25, 0.625, 0.25, 0.625, 0.25, 0.625, 0.5, 0.625, 0.5, 0.375, 0.5, 0.375, 0.5, 0.375, 0.25, 0.375, 0.25, 0.625, 0.25, 0.625, 0.25, 0.625, 0.5, 0.625, 0.5, 0.375, 0.5, 0.375, 0.5, 0.375, 0.5, 0.375, 0.5, 0.125, 0.5, 0.125, 0.5, 0.375, 0.5, 0.375, 0.5, 0.125, 0.5, 0.125, 0.5, 0.375, 0.5, 0.375, 0.5, 0.125, 0.5, 0.125, 0.5, 0.875, 0.5, 0.875, 0.5, 0.625, 0.5, 0.625, 0.5, 0.375, 0.25, 0.375, 0.25, 0.625, 0.25, 0.625, 0.25, 0.875, 0.5, 0.875, 0.5, 0.625, 0.5, 0.625, 0.5, 0.875, 0.5, 0.875, 0.5, 0.625, 0.5, 0.625, 0.5, 0.375, 0.25, 0.375, 0.25, 0.625, 0.25, 0.625, 0.25, 0.625, 0.5, 0.625, 0.5, 0.375, 0.5, 0.375, 0.5, 0.625, 0.5, 0.625, 0.5, 0.375, 0.5, 0.375, 0.5, 0.375, 0.25, 0.375, 0.25, 0.625, 0.25, 0.625, 0.25, 0.625, 0.5, 0.625, 0.5, 0.375, 0.5, 0.375, 0.5, 0.375, 0.5, 0.375, 0.5, 0.125, 0.5, 0.125, 0.5, 0.875, 0.5, 0.875, 0.5, 0.625, 0.5, 0.625, 0.5, 0.375, 0.5, 0.375, 0.5, 0.125, 0.5, 0.125, 0.5, 0.875, 0.5, 0.875, 0.5, 0.625, 0.5, 0.625, 0.5, 0.375, 0.25, 0.375, 0.25, 0.625, 0.25, 0.625, 0.25, 0.875, 0.5, 0.875, 0.5, 0.625, 0.5, 0.625, 0.5, 0.375, 0.25, 0.375, 0.25, 0.625, 0.25, 0.625, 0.25, 0.625, 0.5, 0.625, 0.5, 0.375, 0.5, 0.375, 0.5, 0.375, 0.5, 0.375, 0.5, 0.125, 0.5, 0.125, 0.5, 0.375, 0.25, 0.375, 0.5, 0.625, 0.5, 0.625, 0.25, 0.375, 0.25, 0.375, 0.25, 0.625, 0.25, 0.625, 0.25, 0.625, 0.5, 0.625, 0.5, 0.375, 0.5, 0.375, 0.5, 0.375, 0.5, 0.375, 0.5, 0.125, 0.5, 0.125, 0.5, 0.375, 0.0, 0.625, 0.0, 0.625, 0.25, 0.375, 0.25, 0.625, 0.5, 0.375, 0.5, 0.375, 0.5, 0.625, 0.5, 0.375, 0.5, 0.625, 0.5, 0.625, 0.75, 0.375, 0.75, 0.375, 0.75, 0.625, 0.75, 0.625, 1.0, 0.375, 1.0, 0.125, 0.5, 0.375, 0.5, 0.375, 0.75, 0.125, 0.75, 0.625, 0.5, 0.875, 0.5, 0.875, 0.75, 0.625, 0.75, 0.625, 0.5, 0.375, 0.5, 0.375, 0.5, 0.625, 0.5, 0.375, 0.5, 0.125, 0.5, 0.125, 0.5, 0.375, 0.5, 0.875, 0.5, 0.625, 0.5, 0.625, 0.5, 0.875, 0.5, 0.375, 0.25, 0.625, 0.25, 0.625, 0.25, 0.375, 0.25, 0.875, 0.5, 0.625, 0.5, 0.625, 0.5, 0.875, 0.5, 0.375, 0.5, 0.125, 0.5, 0.125, 0.5, 0.375, 0.5, 0.875, 0.5, 0.625, 0.5, 0.625, 0.5, 0.875, 0.5, 0.375, 0.25, 0.625, 0.25, 0.625, 0.25, 0.375, 0.25, 0.375, 0.25, 0.625, 0.25, 0.625, 0.25, 0.375, 0.25, 0.375, 0.25, 0.625, 0.25, 0.625, 0.25, 0.375, 0.25, 0.625, 0.5, 0.375, 0.5, 0.375, 0.5, 0.625, 0.5, 0.375, 0.5, 0.125, 0.5, 0.125, 0.5, 0.375, 0.5, 0.625, 0.5, 0.375, 0.5, 0.375, 0.5, 0.625, 0.5, 0.625, 0.5, 0.375, 0.5, 0.375, 0.5, 0.625, 0.5, 0.375, 0.5, 0.125, 0.5, 0.125, 0.5, 0.375, 0.5, 0.875, 0.5, 0.625, 0.5, 0.625, 0.5, 0.875, 0.5, 0.875, 0.5, 0.625, 0.5, 0.625, 0.5, 0.875, 0.5, 0.375, 0.5, 0.125, 0.5, 0.125, 0.5, 0.375, 0.5, 0.875, 0.5, 0.625, 0.5, 0.625, 0.5, 0.875, 0.5, 0.375, 0.25, 0.625, 0.25, 0.625, 0.25, 0.375, 0.25, 0.625, 0.5, 0.375, 0.5, 0.375, 0.5, 0.625, 0.5, 0.375, 0.25, 0.625, 0.25, 0.625, 0.25, 0.375, 0.25, 0.625, 0.5, 0.375, 0.5, 0.375, 0.5, 0.625, 0.5, 0.375, 0.5, 0.125, 0.5, 0.125, 0.5, 0.375, 0.5, 0.375, 0.5, 0.125, 0.5, 0.125, 0.5, 0.375, 0.5, 0.375, 0.5, 0.125, 0.5, 0.125, 0.5, 0.375, 0.5, 0.875, 0.5, 0.625, 0.5, 0.625, 0.5, 0.875, 0.5, 0.375, 0.25, 0.625, 0.25, 0.625, 0.25, 0.375, 0.25, 0.875, 0.5, 0.625, 0.5, 0.625, 0.5, 0.875, 0.5, 0.875, 0.5, 0.625, 0.5, 0.625, 0.5, 0.875, 0.5, 0.375, 0.25, 0.625, 0.25, 0.625, 0.25, 0.375, 0.25, 0.625, 0.5, 0.375, 0.5, 0.375, 0.5, 0.625, 0.5, 0.625, 0.5, 0.375, 0.5, 0.375, 0.5, 0.625, 0.5, 0.375, 0.25, 0.625, 0.25, 0.625, 0.25, 0.375, 0.25, 0.625, 0.5, 0.375, 0.5, 0.375, 0.5, 0.625, 0.5, 0.375, 0.5, 0.125, 0.5, 0.125, 0.5, 0.375, 0.5, 0.875, 0.5, 0.625, 0.5, 0.625, 0.5, 0.875, 0.5, 0.375, 0.5, 0.125, 0.5, 0.125, 0.5, 0.375, 0.5, 0.875, 0.5, 0.625, 0.5, 0.625, 0.5, 0.875, 0.5, 0.375, 0.25, 0.625, 0.25, 0.625, 0.25, 0.375, 0.25, 0.875, 0.5, 0.625, 0.5, 0.625, 0.5, 0.875, 0.5, 0.375, 0.25, 0.625, 0.25, 0.625, 0.25, 0.375, 0.25, 0.625, 0.5, 0.375, 0.5, 0.375, 0.5, 0.625, 0.5, 0.375, 0.5, 0.125, 0.5, 0.125, 0.5, 0.375, 0.5, 0.375, 0.25, 0.625, 0.25, 0.625, 0.5, 0.375, 0.5, 0.375, 0.25, 0.625, 0.25, 0.625, 0.25, 0.375, 0.25, 0.625, 0.5, 0.375, 0.5, 0.375, 0.5, 0.625, 0.5, 0.375, 0.5, 0.125, 0.5, 0.125, 0.5, 0.375, 0.5])
me_cube_005.use_remesh_fix_poles = True
me_cube_005.use_remesh_preserve_attributes = False
me_cube_005.use_mirror_vertex_groups = False
me_cube_005.update()
me_cube_009 = bpy.data.meshes.new('Cube.009')
me_cube_009.from_pydata([(-18.84, -1.0, -1.0), (-18.84, -1.0, 1.0), (-18.84, 1.0, -1.0), (-18.84, 1.0, 1.0), (9.973, -1.0, -1.0), (9.973, -1.0, 1.0), (9.973, 1.0, -1.0), (9.973, 1.0, 1.0), (-5.266, 1.0, -1.0), (-5.266, 1.0, 1.0), (-5.266, -1.0, -1.0), (-5.266, -1.0, 1.0), (-1.152, 1.0, 1.0), (-1.152, -1.0, -1.0), (-1.152, 1.0, -1.0), (-1.152, -1.0, 1.0), (-18.84, 0.1134, -1.0), (-18.84, 0.1134, 1.0), (9.973, 0.1134, -1.0), (9.973, 0.1134, 1.0), (-5.013, 0.1134, 1.0), (-5.013, 0.1134, -1.0), (-1.152, 0.1134, 1.0), (-1.152, 0.1134, -1.0), (-18.84, -0.1685, -1.0), (9.973, -0.1685, 1.0), (-5.013, -0.1685, 1.0), (-5.013, -0.1685, -1.0), (-1.152, -0.1685, 1.0), (-1.152, -0.1685, -1.0), (-18.84, -0.1685, 1.0), (9.973, -0.1685, -1.0)], [], [(16, 17, 3, 2), (14, 12, 7, 6), (31, 25, 5, 4), (10, 11, 1, 0), (29, 31, 4, 13), (26, 30, 1, 11), (28, 26, 11, 15), (24, 27, 10, 0), (13, 15, 11, 10), (2, 3, 9, 8), (4, 5, 15, 13), (25, 28, 15, 5), (27, 29, 13, 10), (8, 9, 12, 14), (8, 14, 23, 21), (7, 12, 22, 19), (2, 8, 21, 16), (12, 9, 20, 22), (9, 3, 17, 20), (14, 6, 18, 23), (6, 7, 19, 18), (24, 30, 17, 16), (0, 1, 30, 24), (19, 22, 28, 25), (16, 21, 27, 24), (20, 17, 30, 26), (23, 18, 31, 29), (18, 19, 25, 31), (23, 22, 20, 21), (26, 27, 21, 20), (28, 22, 23, 29), (29, 27, 26, 28)])
_uv = me_cube_009.uv_layers.new(name='UVMap')
_uv.uv.foreach_set('vector', [0.375, 0.1392, 0.625, 0.1392, 0.625, 0.25, 0.375, 0.25, 0.375, 0.4035, 0.625, 0.4035, 0.625, 0.5, 0.375, 0.5, 0.375, 0.6391, 0.625, 0.6391, 0.625, 0.75, 0.375, 0.75, 0.375, 0.8822, 0.625, 0.8822, 0.625, 1.0, 0.375, 1.0, 0.2785, 0.6391, 0.375, 0.6391, 0.375, 0.75, 0.2785, 0.75, 0.7572, 0.6391, 0.875, 0.6391, 0.875, 0.75, 0.7572, 0.75, 0.7215, 0.6391, 0.7572, 0.6391, 0.7572, 0.75, 0.7215, 0.75, 0.125, 0.6391, 0.2428, 0.6391, 0.2428, 0.75, 0.125, 0.75, 0.375, 0.8465, 0.625, 0.8465, 0.625, 0.8822, 0.375, 0.8822, 0.375, 0.25, 0.625, 0.25, 0.625, 0.3678, 0.375, 0.3678, 0.375, 0.75, 0.625, 0.75, 0.625, 0.8465, 0.375, 0.8465, 0.625, 0.6391, 0.7215, 0.6391, 0.7215, 0.75, 0.625, 0.75, 0.2428, 0.6391, 0.2785, 0.6391, 0.2785, 0.75, 0.2428, 0.75, 0.375, 0.3678, 0.625, 0.3678, 0.625, 0.4035, 0.375, 0.4035, 0.2428, 0.5, 0.2785, 0.5, 0.2785, 0.6108, 0.2428, 0.6108, 0.625, 0.5, 0.7215, 0.5, 0.7215, 0.6108, 0.625, 0.6108, 0.125, 0.5, 0.2428, 0.5, 0.2428, 0.6108, 0.125, 0.6108, 0.7215, 0.5, 0.7572, 0.5, 0.7572, 0.6108, 0.7215, 0.6108, 0.7572, 0.5, 0.875, 0.5, 0.875, 0.6108, 0.7572, 0.6108, 0.2785, 0.5, 0.375, 0.5, 0.375, 0.6108, 0.2785, 0.6108, 0.375, 0.5, 0.625, 0.5, 0.625, 0.6108, 0.375, 0.6108, 0.375, 0.1109, 0.625, 0.1109, 0.625, 0.1392, 0.375, 0.1392, 0.375, 0.0, 0.625, 0.0, 0.625, 0.1109, 0.375, 0.1109, 0.625, 0.6108, 0.7215, 0.6108, 0.7215, 0.6391, 0.625, 0.6391, 0.125, 0.6108, 0.2428, 0.6108, 0.2428, 0.6391, 0.125, 0.6391, 0.7572, 0.6108, 0.875, 0.6108, 0.875, 0.6391, 0.7572, 0.6391, 0.2785, 0.6108, 0.375, 0.6108, 0.375, 0.6391, 0.2785, 0.6391, 0.375, 0.6108, 0.625, 0.6108, 0.625, 0.6391, 0.375, 0.6391, 0.2785, 0.6108, 0.7215, 0.6108, 0.7572, 0.6108, 0.2428, 0.6108, 0.7572, 0.6391, 0.2428, 0.6391, 0.2428, 0.6108, 0.7572, 0.6108, 0.7215, 0.6391, 0.7215, 0.6108, 0.2785, 0.6108, 0.2785, 0.6391, 0.2785, 0.6391, 0.2428, 0.6391, 0.7572, 0.6391, 0.7215, 0.6391])
me_cube_009.use_remesh_fix_poles = True
me_cube_009.use_remesh_preserve_attributes = False
me_cube_009.use_mirror_vertex_groups = False
me_cube_009.update()
me_cube_006 = bpy.data.meshes.new('Cube.006')
me_cube_006.from_pydata([(-5.013, 0.1134, 1.0), (-5.013, 0.1134, -1.0), (-1.152, 0.1134, 1.0), (-1.152, 0.1134, -1.0), (-5.013, -0.1685, 1.0), (-5.013, -0.1685, -1.0), (-1.152, -0.1685, 1.0), (-1.152, -0.1685, -1.0)], [], [(4, 6, 2, 0), (1, 3, 7, 5)])
_uv = me_cube_006.uv_layers.new(name='UVMap')
_uv.uv.foreach_set('vector', [0.7572, 0.6391, 0.7215, 0.6391, 0.7215, 0.6108, 0.7572, 0.6108, 0.2428, 0.6108, 0.2785, 0.6108, 0.2785, 0.6391, 0.2428, 0.6391])
me_cube_006.use_remesh_fix_poles = True
me_cube_006.use_remesh_preserve_attributes = False
me_cube_006.use_mirror_vertex_groups = False
me_cube_006.update()

# ---- objects
ob_cube = bpy.data.objects.new('Cube', me_cube)
ob_cube_001 = bpy.data.objects.new('Cube.001', me_cube_001)
ob_cube_002 = bpy.data.objects.new('Cube.002', me_cube_002)
ob_cube_003 = bpy.data.objects.new('Cube.003', me_cube_003)
ob_cube_004 = bpy.data.objects.new('Cube.004', me_cube_004)
ob_cube_005 = bpy.data.objects.new('Cube.005', me_cube_005)
ob_cube_006 = bpy.data.objects.new('Cube.006', me_cube_005)
ob_cube_007 = bpy.data.objects.new('Cube.007', me_cube_005)
ob_cube_008 = bpy.data.objects.new('Cube.008', me_cube_005)
ob_cube_009 = bpy.data.objects.new('Cube.009', me_cube_009)
ob_invisiblepart = bpy.data.objects.new('InvisiblePart', me_cube_006)

# ---- transforms, parenting, visibility, modifiers, constraints
ob_cube.location = (0.0, 0.0, 0.07359)
ob_cube.scale = (2.399, 2.399, 2.399)
ob_cube.lock_rotations_4d = False
ob_cube.empty_display_type = 'ARROWS'
ob_cube.lineart.crease_threshold = 0.0
ob_cube_001.location = (0.0008362, 0.001394, 0.07359)
ob_cube_001.lineart.crease_threshold = 0.0
ob_cube_002.location = (-2.003, 0.001672, 0.07359)
ob_cube_002.lineart.crease_threshold = 0.0
ob_cube_003.location = (0.0008362, 2.005, 0.07359)
ob_cube_003.lineart.crease_threshold = 0.0
ob_cube_004.location = (-2.003, 2.005, 0.07359)
ob_cube_004.lineart.crease_threshold = 0.0
ob_cube_005.location = (-2.747, 0.0, -2.15)
ob_cube_005.rotation_euler = (0.0, 0.4464, 0.0)
ob_cube_005.scale = (0.05495, 0.1904, 0.03234)
ob_cube_005.lineart.crease_threshold = 0.0
_m = ob_cube_005.modifiers.new('Subdivision', 'SUBSURF')
_m.uv_smooth = 'PRESERVE_CORNERS'
_m = ob_cube_005.modifiers.new('Mirror', 'MIRROR')
_m.mirror_object = ob_cube
ob_cube_006.location = (-0.002334, -2.737, -2.15)
ob_cube_006.rotation_euler = (0.0, 0.4464, 1.571)
ob_cube_006.scale = (0.05495, 0.1904, 0.03234)
ob_cube_006.lineart.crease_threshold = 0.0
_m = ob_cube_006.modifiers.new('Subdivision', 'SUBSURF')
_m.uv_smooth = 'PRESERVE_CORNERS'
_m = ob_cube_006.modifiers.new('Mirror', 'MIRROR')
_m.use_axis = (False, True, False)
_m.mirror_object = ob_cube
ob_cube_007.location = (-0.002334, 2.823, -1.37)
ob_cube_007.rotation_euler = (0.0, 0.4464, 1.571)
ob_cube_007.scale = (0.05495, 0.1904, 0.03234)
ob_cube_007.lineart.crease_threshold = 0.0
_m = ob_cube_007.modifiers.new('Subdivision', 'SUBSURF')
_m.uv_smooth = 'PRESERVE_CORNERS'
_m = ob_cube_007.modifiers.new('Mirror', 'MIRROR')
_m.use_axis = (False, True, False)
_m.mirror_object = ob_cube
ob_cube_008.location = (2.807, 0.0, -1.37)
ob_cube_008.rotation_euler = (0.0, 0.4464, 0.0)
ob_cube_008.scale = (0.05495, 0.1904, 0.03234)
ob_cube_008.lineart.crease_threshold = 0.0
_m = ob_cube_008.modifiers.new('Subdivision', 'SUBSURF')
_m.uv_smooth = 'PRESERVE_CORNERS'
_m = ob_cube_008.modifiers.new('Mirror', 'MIRROR')
_m.mirror_object = ob_cube
ob_cube_009.location = (3.216, 0.3719, -1.768)
ob_cube_009.scale = (1.034, 14.37, 0.1706)
ob_cube_009.lineart.crease_threshold = 0.0
ob_invisiblepart.location = (3.216, 0.3719, -1.768)
ob_invisiblepart.scale = (1.034, 14.37, 0.1706)
ob_invisiblepart.lineart.crease_threshold = 0.0

# ---- collection membership
col_collection.objects.link(ob_cube)
col_collection.objects.link(ob_cube_001)
col_collection.objects.link(ob_cube_002)
col_collection.objects.link(ob_cube_003)
col_collection.objects.link(ob_cube_004)
col_collection.objects.link(ob_cube_005)
col_collection.objects.link(ob_cube_006)
col_collection.objects.link(ob_cube_007)
col_collection.objects.link(ob_cube_008)
col_collection.objects.link(ob_cube_009)
col_collection.objects.link(ob_invisiblepart)

# ---- scene / render settings (as saved in the file)
scene.frame_start = 1; scene.frame_end = 250; scene.frame_set(1)
scene.render.engine = 'BLENDER_EEVEE_NEXT'
scene.cycles.use_denoising = False
scene.cycles.samples = 128
scene.cycles.sampling_pattern = 'TABULATED_SOBOL'
scene.cycles.use_adaptive_sampling = False
scene.cycles.use_light_tree = False
scene.view_settings.view_transform = 'Filmic'
bpy.context.view_layer.update()

# ---- added for rendering (the .blend has no active camera and no usable light): camera, sun
cam_auto = bpy.data.cameras.new('AutoCamera')
cam_auto.lens = 50.0
cam_auto.sensor_width = 36.0
cam_auto.clip_end = 1000.0
ob_auto_camera = bpy.data.objects.new('AutoCamera', cam_auto)
scene.collection.objects.link(ob_auto_camera)
ob_auto_camera.location = (37.2424, -45.9593, 29.147)
ob_auto_camera.rotation_euler = (1.09748, -7.21219e-08, 0.694738)
scene.camera = ob_auto_camera
light_auto_sun = bpy.data.lights.new('AutoSun', 'SUN')
light_auto_sun.energy = 3.0
light_auto_sun.angle = 0.0523599
ob_auto_sun = bpy.data.objects.new('AutoSun', light_auto_sun)
scene.collection.objects.link(ob_auto_sun)
ob_auto_sun.rotation_euler = (0.872665, 0.174533, 0.523599)
bpy.context.view_layer.update()
